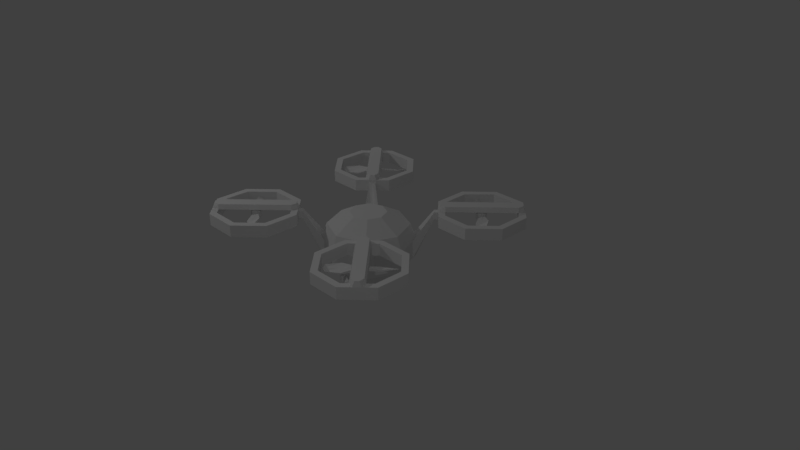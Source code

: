 # Source: drone03_SMG.blend  (saved by Blender 2.79.0; exported with 4.5.12 LTS)
import bpy
from mathutils import Matrix  # noqa: F401  (used for matrix-valued properties, if any)

bpy.ops.wm.read_factory_settings(use_empty=True)
scene = bpy.context.scene
scene.name = 'Scene'

# ---- collections
col_collection_1 = bpy.data.collections.new('Collection 1'); scene.collection.children.link(col_collection_1)

# ---- materials (node trees are filled in below, after node groups)
mat_dronetextures = bpy.data.materials.new('droneTextures')
mat_dronetextures.alpha_threshold = 0.0
mat_dronetextures.use_transparent_shadow = False
mat_dronetextures.roughness = 0.5
mat_dronetextures.line_color = (0.0, 0.0, 0.0, 1.0)

# ---- material node trees

# ---- world
world_world = bpy.data.worlds.new('World'); scene.world = world_world
world_world.color = (0.05088, 0.05088, 0.05088)
world_world.use_sun_shadow = False
world_world.sun_shadow_jitter_overblur = 0.0
world_world.cycles.sampling_method = 'MANUAL'

# ---- cameras
cam_camera = bpy.data.cameras.new('Camera')
cam_camera.clip_end = 100.0
cam_camera.lens = 35.0
cam_camera.sensor_width = 32.0
cam_camera.sensor_height = 18.0
cam_camera.ortho_scale = 7.314
cam_camera.dof.focus_distance = 0.0
cam_camera.dof.aperture_fstop = 128.0

# ---- lights
light_spot_002 = bpy.data.lights.new('Spot.002', 'SPOT')
light_spot_002.transmission_factor = 0.0
light_spot_002.energy = 50.0
light_spot_002.shadow_buffer_clip_start = 0.5
light_spot_002.shadow_soft_size = 0.1
light_spot_002.shadow_maximum_resolution = 0.006
light_spot_002.use_absolute_resolution = True
light_spot_001 = bpy.data.lights.new('Spot.001', 'SPOT')
light_spot_001.transmission_factor = 0.0
light_spot_001.energy = 100.0
light_spot_001.shadow_buffer_clip_start = 0.5
light_spot_001.shadow_soft_size = 0.1
light_spot_001.shadow_maximum_resolution = 0.006
light_spot_001.use_absolute_resolution = True
light_spot = bpy.data.lights.new('Spot', 'SPOT')
light_spot.transmission_factor = 0.0
light_spot.energy = 50.0
light_spot.shadow_buffer_clip_start = 0.5
light_spot.shadow_soft_size = 0.1
light_spot.shadow_maximum_resolution = 0.006
light_spot.use_absolute_resolution = True

# ---- meshes
me_cube_005 = bpy.data.meshes.new('Cube.005')
me_cube_005.from_pydata([(-0.952, 0.952, 0.5437), (-1.0, 0.9322, 0.5437), (-1.0, 0.9492, 0.4959), (-1.0, 0.9492, 0.6502), (-0.9641, 0.9641, 0.4959), (-0.9641, 0.9641, 0.6502), (-0.9492, 1.0, 0.4959), (-0.9492, 1.0, 0.6502), (-0.9641, 1.036, 0.4959), (-0.9641, 1.036, 0.6502), (-1.0, 1.051, 0.4959), (-1.0, 1.051, 0.6502), (-1.036, 1.036, 0.4959), (-1.036, 1.036, 0.6502), (-1.051, 1.0, 0.4959), (-1.051, 1.0, 0.6502), (-1.036, 0.9641, 0.4959), (-1.036, 0.9641, 0.6502), (-0.952, 0.952, 0.6025), (-1.0, 0.9322, 0.6025), (-0.9322, 1.0, 0.5437), (-0.9322, 1.0, 0.6025), (-0.952, 1.048, 0.5437), (-0.952, 1.048, 0.6025), (-1.0, 1.068, 0.5437), (-1.0, 1.068, 0.6025), (-1.048, 1.048, 0.5437), (-1.048, 1.048, 0.6025), (-1.068, 1.0, 0.5437), (-1.068, 1.0, 0.6025), (-1.048, 0.952, 0.5437), (-1.048, 0.952, 0.6025), (-0.6855, 1.252, 0.5933), (-0.7, 1.295, 0.5675), (-0.6906, 1.257, 0.6046), (-0.7478, 1.314, 0.5529), (-0.7427, 1.309, 0.5416), (-0.7051, 1.3, 0.5787), (-1.257, 0.6906, 0.5416), (-1.252, 0.6855, 0.5529), (-1.309, 0.7427, 0.6046), (-1.314, 0.7478, 0.5933), (-1.3, 0.7051, 0.5675), (-1.295, 0.7, 0.5787), (-1.211, 0.9009, 0.5871), (-1.21, 0.8996, 0.6048), (-1.1, 0.7903, 0.5414), (-1.099, 0.789, 0.5591), (-1.182, 0.8224, 0.568), (-1.178, 0.8179, 0.5782), (-0.8224, 1.182, 0.5782), (-0.7903, 1.1, 0.6048), (-0.8179, 1.178, 0.568), (-0.8996, 1.21, 0.5414), (-0.9009, 1.211, 0.5591), (-0.789, 1.099, 0.5871), (-1.078, 0.9728, 0.5626), (-1.027, 0.9218, 0.5836), (-1.063, 0.9358, 0.5899), (-1.077, 0.9716, 0.5963), (-1.028, 0.9231, 0.5499), (-1.064, 0.9371, 0.5562), (-0.9231, 1.028, 0.5963), (-0.9716, 1.077, 0.5499), (-0.9728, 1.078, 0.5836), (-0.9371, 1.064, 0.5899), (-0.9358, 1.063, 0.5562), (-0.9218, 1.027, 0.5626)], [], [(12, 26, 24, 10), (48, 42, 41, 44), (8, 22, 20, 6), (17, 31, 19, 3), (26, 28, 29, 27), (15, 29, 31, 17), (13, 27, 29, 15), (24, 26, 27, 25), (9, 23, 25, 11), (7, 21, 23, 9), (46, 38, 42, 48), (3, 19, 18, 5), (2, 1, 30, 16), (47, 39, 38, 46), (16, 30, 28, 14), (14, 28, 26, 12), (0, 20, 21, 18), (10, 24, 22, 8), (5, 7, 9, 11, 13, 15, 17, 3), (1, 0, 18, 19), (11, 25, 27, 13), (6, 20, 0, 4), (44, 41, 40, 45), (5, 18, 21, 7), (2, 16, 14, 12, 10, 8, 6, 4), (4, 0, 1, 2), (41, 42, 43, 40), (33, 36, 35, 37), (32, 33, 37, 34), (42, 38, 39, 43), (51, 34, 37, 50), (53, 36, 33, 52), (49, 43, 39, 47), (54, 35, 36, 53), (52, 33, 32, 55), (45, 40, 43, 49), (55, 32, 34, 51), (50, 37, 35, 54), (59, 45, 49, 58), (58, 49, 47, 57), (56, 44, 45, 59), (57, 47, 46, 60), (60, 46, 48, 61), (61, 48, 44, 56), (65, 50, 54, 64), (67, 55, 51, 62), (66, 52, 55, 67), (64, 54, 53, 63), (63, 53, 52, 66), (62, 51, 50, 65), (30, 61, 56, 28), (1, 60, 61, 30), (19, 57, 60, 1), (28, 56, 59, 29), (31, 58, 57, 19), (29, 59, 58, 31), (21, 62, 65, 23), (24, 63, 66, 22), (25, 64, 63, 24), (22, 66, 67, 20), (20, 67, 62, 21), (23, 65, 64, 25)])
_uv = me_cube_005.uv_layers.new(name='UVMap')
_uv.uv.foreach_set('vector', [0.6677, 0.6677, 0.6677, 0.999, 0.999, 0.999, 0.999, 0.6677, 0.8333, 0.6677, 0.6677, 0.999, 0.6677, 0.999, 0.999, 0.6677, 0.6677, 0.999, 0.7917, 0.999, 0.999, 0.6677, 0.8333, 0.6677, 0.999, 0.999, 0.999, 0.6677, 0.6677, 0.6677, 0.6677, 0.999, 0.999, 0.999, 0.6677, 0.6677, 0.6677, 0.6677, 0.999, 0.999, 0.999, 0.999, 0.999, 0.6677, 0.6677, 0.6677, 0.6677, 0.999, 0.999, 0.999, 0.999, 0.6677, 0.6677, 0.6677, 0.6677, 0.999, 0.999, 0.6677, 0.6677, 0.6677, 0.6677, 0.999, 0.999, 0.999, 0.999, 0.6677, 0.999, 0.7917, 0.6677, 0.999, 0.6677, 0.8333, 0.8333, 0.999, 0.999, 0.999, 0.7917, 0.6677, 0.6677, 0.6677, 0.999, 0.6677, 0.6677, 0.6677, 0.6677, 0.999, 0.999, 0.999, 0.8333, 0.999, 0.999, 0.6677, 0.7917, 0.6677, 0.6677, 0.999, 0.999, 0.6677, 0.999, 0.999, 0.6677, 0.999, 0.6677, 0.6677, 0.6677, 0.999, 0.999, 0.6677, 0.999, 0.6677, 0.6677, 0.875, 0.6677, 0.6677, 0.6677, 0.999, 0.999, 0.999, 0.999, 0.6677, 0.8333, 0.6677, 0.6677, 0.6677, 0.875, 0.999, 0.999, 0.999, 0.999, 0.6677, 0.6677, 0.6677, 0.6677, 0.999, 0.999, 0.999, 0.6677, 0.8333, 0.6677, 0.999, 0.999, 0.7917, 0.999, 0.6677, 0.999, 0.999, 0.999, 0.999, 0.999, 0.6677, 0.999, 0.6677, 0.6677, 0.6677, 0.6677, 0.6677, 0.6677, 0.999, 0.6677, 0.999, 0.999, 0.6677, 0.6677, 0.6677, 0.6677, 0.999, 0.999, 0.999, 0.999, 0.999, 0.999, 0.6677, 0.6677, 0.6677, 0.6677, 0.999, 0.999, 0.6677, 0.999, 0.999, 0.6677, 0.999, 0.6677, 0.6677, 0.999, 0.6677, 0.6677, 0.6677, 0.6677, 0.999, 0.999, 0.999, 0.999, 0.999, 0.999, 0.6677, 0.6677, 0.6677, 0.6677, 0.999, 0.999, 0.999, 0.999, 0.6677, 0.999, 0.6677, 0.6677, 0.6677, 0.6677, 0.6677, 0.6677, 0.999, 0.6677, 0.999, 0.999, 0.999, 0.6677, 0.6677, 0.7917, 0.999, 0.999, 0.999, 0.8333, 0.6677, 0.999, 0.999, 0.6677, 0.6677, 0.6677, 0.6677, 0.999, 0.999, 0.999, 0.6677, 0.6677, 0.999, 0.6677, 0.999, 0.999, 0.6677, 0.999, 0.999, 0.6677, 0.6677, 0.6677, 0.6677, 0.999, 0.999, 0.999, 0.999, 0.6677, 0.6677, 0.6677, 0.6677, 0.999, 0.999, 0.6677, 0.999, 0.999, 0.7917, 0.999, 0.6677, 0.6677, 0.7917, 0.6677, 0.999, 0.999, 0.999, 0.999, 0.6677, 0.6677, 0.6677, 0.999, 0.6677, 0.6677, 0.6677, 0.6677, 0.999, 0.999, 0.999, 0.6677, 0.999, 0.999, 0.999, 0.999, 0.6677, 0.6677, 0.6677, 0.999, 0.6677, 0.6677, 0.6677, 0.6677, 0.999, 0.999, 0.999, 0.999, 0.999, 0.6677, 0.6677, 0.6677, 0.6677, 0.7917, 0.999, 0.999, 0.6677, 0.6677, 0.6677, 0.6677, 0.999, 0.999, 0.999, 0.6677, 0.999, 0.999, 0.999, 0.999, 0.6677, 0.6677, 0.6677, 0.999, 0.6677, 0.6677, 0.6677, 0.6677, 0.999, 0.999, 0.8333, 0.999, 0.6677, 0.6677, 0.999, 0.8333, 0.999, 0.999, 0.6677, 0.999, 0.6677, 0.6677, 0.875, 0.6677, 0.999, 0.999, 0.999, 0.6677, 0.999, 0.999, 0.8333, 0.999, 0.6677, 0.6677, 0.6677, 0.999, 0.999, 0.8333, 0.6677, 0.6677, 0.6677, 0.999, 0.999, 0.999, 0.6677, 0.6677, 0.6677, 0.6677, 0.999, 0.999, 0.875, 0.6677, 0.999, 0.999, 0.6677, 0.8333, 0.6677, 0.6677, 0.999, 0.999, 0.6677, 0.6677, 0.875, 0.6677, 0.999, 0.999, 0.999, 0.6677, 0.8333, 0.999, 0.999, 0.999, 0.6677, 0.6677, 0.6677, 0.6677, 0.6677, 0.999, 0.999, 0.999, 0.999, 0.6677, 0.6677, 0.6677, 0.6677, 0.8333, 0.999, 0.999, 0.999, 0.6677, 0.6677, 0.999, 0.999, 0.6677, 0.999, 0.6677, 0.6677, 0.999, 0.875, 0.6677, 0.6677, 0.6677, 0.999, 0.875, 0.999, 0.999, 0.6677, 0.999, 0.6677, 0.8333, 0.6677, 0.6677, 0.999, 0.6677, 0.999, 0.6677, 0.999, 0.999, 0.999, 0.999, 0.6677, 0.6677, 0.6677, 0.999, 0.999, 0.6677, 0.6677, 0.6677, 0.6677, 0.999, 0.999, 0.999, 0.999, 0.999, 0.6677, 0.6677, 0.6677, 0.6677, 0.999, 0.6677, 0.6677, 0.6677, 0.8333, 0.8333, 0.999, 0.999, 0.999, 0.999, 0.999, 0.999, 0.875, 0.8333, 0.6677, 0.6677, 0.6677, 0.6677, 0.999, 0.8333, 0.999, 0.999, 0.6677, 0.999, 0.6677, 0.6677, 0.999, 0.999, 0.875, 0.999, 0.6677, 0.6677, 0.6677, 0.6677, 0.8333, 0.8333, 0.999, 0.999, 0.875, 0.999, 0.6677, 0.999, 0.6677, 0.6677, 0.7917, 0.6677, 0.999, 0.999, 0.999, 0.999, 0.999, 0.999, 0.8333, 0.7917, 0.6677, 0.6677, 0.6677])
me_cube_005.materials.append(mat_dronetextures)
me_cube_005.use_remesh_preserve_volume = False
me_cube_005.use_remesh_preserve_attributes = False
me_cube_005.use_mirror_vertex_groups = False
me_cube_005.update()
me_cube_004 = bpy.data.meshes.new('Cube.004')
me_cube_004.from_pydata([(0.952, -0.952, 0.5437), (1.0, -0.9322, 0.5437), (1.0, -0.9492, 0.4959), (1.0, -0.9492, 0.6502), (0.9641, -0.9641, 0.4959), (0.9641, -0.9641, 0.6502), (0.9492, -1.0, 0.4959), (0.9492, -1.0, 0.6502), (0.9641, -1.036, 0.4959), (0.9641, -1.036, 0.6502), (1.0, -1.051, 0.4959), (1.0, -1.051, 0.6502), (1.036, -1.036, 0.4959), (1.036, -1.036, 0.6502), (1.051, -1.0, 0.4959), (1.051, -1.0, 0.6502), (1.036, -0.9641, 0.4959), (1.036, -0.9641, 0.6502), (0.952, -0.952, 0.6025), (1.0, -0.9322, 0.6025), (0.9322, -1.0, 0.5437), (0.9322, -1.0, 0.6025), (0.952, -1.048, 0.5437), (0.952, -1.048, 0.6025), (1.0, -1.068, 0.5437), (1.0, -1.068, 0.6025), (1.048, -1.048, 0.5437), (1.048, -1.048, 0.6025), (1.068, -1.0, 0.5437), (1.068, -1.0, 0.6025), (1.048, -0.952, 0.5437), (1.048, -0.952, 0.6025), (0.6855, -1.252, 0.5933), (0.7, -1.295, 0.5675), (0.6906, -1.257, 0.6046), (0.7478, -1.314, 0.5529), (0.7427, -1.309, 0.5416), (0.7051, -1.3, 0.5787), (1.257, -0.6906, 0.5416), (1.252, -0.6855, 0.5529), (1.309, -0.7427, 0.6046), (1.314, -0.7478, 0.5933), (1.3, -0.7051, 0.5675), (1.295, -0.7, 0.5787), (1.211, -0.9009, 0.5871), (1.21, -0.8996, 0.6048), (1.1, -0.7903, 0.5414), (1.099, -0.789, 0.5591), (1.182, -0.8224, 0.568), (1.178, -0.8179, 0.5782), (0.8224, -1.182, 0.5782), (0.7903, -1.1, 0.6048), (0.8179, -1.178, 0.568), (0.8996, -1.21, 0.5414), (0.9009, -1.211, 0.5591), (0.789, -1.099, 0.5871), (1.078, -0.9728, 0.5626), (1.027, -0.9218, 0.5836), (1.063, -0.9358, 0.5899), (1.077, -0.9716, 0.5963), (1.028, -0.9231, 0.5499), (1.064, -0.9371, 0.5562), (0.9231, -1.028, 0.5963), (0.9716, -1.077, 0.5499), (0.9728, -1.078, 0.5836), (0.9371, -1.064, 0.5899), (0.9358, -1.063, 0.5562), (0.9218, -1.027, 0.5626)], [], [(12, 26, 24, 10), (48, 42, 41, 44), (8, 22, 20, 6), (17, 31, 19, 3), (26, 28, 29, 27), (15, 29, 31, 17), (13, 27, 29, 15), (24, 26, 27, 25), (9, 23, 25, 11), (7, 21, 23, 9), (46, 38, 42, 48), (3, 19, 18, 5), (2, 1, 30, 16), (47, 39, 38, 46), (16, 30, 28, 14), (14, 28, 26, 12), (0, 20, 21, 18), (10, 24, 22, 8), (5, 7, 9, 11, 13, 15, 17, 3), (1, 0, 18, 19), (11, 25, 27, 13), (6, 20, 0, 4), (44, 41, 40, 45), (5, 18, 21, 7), (2, 16, 14, 12, 10, 8, 6, 4), (4, 0, 1, 2), (41, 42, 43, 40), (33, 36, 35, 37), (32, 33, 37, 34), (42, 38, 39, 43), (51, 34, 37, 50), (53, 36, 33, 52), (49, 43, 39, 47), (54, 35, 36, 53), (52, 33, 32, 55), (45, 40, 43, 49), (55, 32, 34, 51), (50, 37, 35, 54), (59, 45, 49, 58), (58, 49, 47, 57), (56, 44, 45, 59), (57, 47, 46, 60), (60, 46, 48, 61), (61, 48, 44, 56), (65, 50, 54, 64), (67, 55, 51, 62), (66, 52, 55, 67), (64, 54, 53, 63), (63, 53, 52, 66), (62, 51, 50, 65), (30, 61, 56, 28), (1, 60, 61, 30), (19, 57, 60, 1), (28, 56, 59, 29), (31, 58, 57, 19), (29, 59, 58, 31), (21, 62, 65, 23), (24, 63, 66, 22), (25, 64, 63, 24), (22, 66, 67, 20), (20, 67, 62, 21), (23, 65, 64, 25)])
_uv = me_cube_004.uv_layers.new(name='UVMap')
_uv.uv.foreach_set('vector', [0.6677, 0.6677, 0.6677, 0.999, 0.999, 0.999, 0.999, 0.6677, 0.8333, 0.6677, 0.6677, 0.999, 0.6677, 0.999, 0.999, 0.6677, 0.6677, 0.999, 0.7917, 0.999, 0.999, 0.6677, 0.8333, 0.6677, 0.999, 0.999, 0.999, 0.6677, 0.6677, 0.6677, 0.6677, 0.999, 0.999, 0.999, 0.6677, 0.6677, 0.6677, 0.6677, 0.999, 0.999, 0.999, 0.999, 0.999, 0.6677, 0.6677, 0.6677, 0.6677, 0.999, 0.999, 0.999, 0.999, 0.6677, 0.6677, 0.6677, 0.6677, 0.999, 0.999, 0.6677, 0.6677, 0.6677, 0.6677, 0.999, 0.999, 0.999, 0.999, 0.6677, 0.999, 0.7917, 0.6677, 0.999, 0.6677, 0.8333, 0.8333, 0.999, 0.999, 0.999, 0.7917, 0.6677, 0.6677, 0.6677, 0.999, 0.6677, 0.6677, 0.6677, 0.6677, 0.999, 0.999, 0.999, 0.8333, 0.999, 0.999, 0.6677, 0.7917, 0.6677, 0.6677, 0.999, 0.999, 0.6677, 0.999, 0.999, 0.6677, 0.999, 0.6677, 0.6677, 0.6677, 0.999, 0.999, 0.6677, 0.999, 0.6677, 0.6677, 0.875, 0.6677, 0.6677, 0.6677, 0.999, 0.999, 0.999, 0.999, 0.6677, 0.8333, 0.6677, 0.6677, 0.6677, 0.875, 0.999, 0.999, 0.999, 0.999, 0.6677, 0.6677, 0.6677, 0.6677, 0.999, 0.999, 0.999, 0.6677, 0.8333, 0.6677, 0.999, 0.999, 0.7917, 0.999, 0.6677, 0.999, 0.999, 0.999, 0.999, 0.999, 0.6677, 0.999, 0.6677, 0.6677, 0.6677, 0.6677, 0.6677, 0.6677, 0.999, 0.6677, 0.999, 0.999, 0.6677, 0.6677, 0.6677, 0.6677, 0.999, 0.999, 0.999, 0.999, 0.999, 0.999, 0.6677, 0.6677, 0.6677, 0.6677, 0.999, 0.999, 0.6677, 0.999, 0.999, 0.6677, 0.999, 0.6677, 0.6677, 0.999, 0.6677, 0.6677, 0.6677, 0.6677, 0.999, 0.999, 0.999, 0.999, 0.999, 0.999, 0.6677, 0.6677, 0.6677, 0.6677, 0.999, 0.999, 0.999, 0.999, 0.6677, 0.999, 0.6677, 0.6677, 0.6677, 0.6677, 0.6677, 0.6677, 0.999, 0.6677, 0.999, 0.999, 0.999, 0.6677, 0.6677, 0.7917, 0.999, 0.999, 0.999, 0.8333, 0.6677, 0.999, 0.999, 0.6677, 0.6677, 0.6677, 0.6677, 0.999, 0.999, 0.999, 0.6677, 0.6677, 0.999, 0.6677, 0.999, 0.999, 0.6677, 0.999, 0.999, 0.6677, 0.6677, 0.6677, 0.6677, 0.999, 0.999, 0.999, 0.999, 0.6677, 0.6677, 0.6677, 0.6677, 0.999, 0.999, 0.6677, 0.999, 0.999, 0.7917, 0.999, 0.6677, 0.6677, 0.7917, 0.6677, 0.999, 0.999, 0.999, 0.999, 0.6677, 0.6677, 0.6677, 0.999, 0.6677, 0.6677, 0.6677, 0.6677, 0.999, 0.999, 0.999, 0.6677, 0.999, 0.999, 0.999, 0.999, 0.6677, 0.6677, 0.6677, 0.999, 0.6677, 0.6677, 0.6677, 0.6677, 0.999, 0.999, 0.999, 0.999, 0.999, 0.6677, 0.6677, 0.6677, 0.6677, 0.7917, 0.999, 0.999, 0.6677, 0.6677, 0.6677, 0.6677, 0.999, 0.999, 0.999, 0.6677, 0.999, 0.999, 0.999, 0.999, 0.6677, 0.6677, 0.6677, 0.999, 0.6677, 0.6677, 0.6677, 0.6677, 0.999, 0.999, 0.8333, 0.999, 0.6677, 0.6677, 0.999, 0.8333, 0.999, 0.999, 0.6677, 0.999, 0.6677, 0.6677, 0.875, 0.6677, 0.999, 0.999, 0.999, 0.6677, 0.999, 0.999, 0.8333, 0.999, 0.6677, 0.6677, 0.6677, 0.999, 0.999, 0.8333, 0.6677, 0.6677, 0.6677, 0.999, 0.999, 0.999, 0.6677, 0.6677, 0.6677, 0.6677, 0.999, 0.999, 0.875, 0.6677, 0.999, 0.999, 0.6677, 0.8333, 0.6677, 0.6677, 0.999, 0.999, 0.6677, 0.6677, 0.875, 0.6677, 0.999, 0.999, 0.999, 0.6677, 0.8333, 0.999, 0.999, 0.999, 0.6677, 0.6677, 0.6677, 0.6677, 0.6677, 0.999, 0.999, 0.999, 0.999, 0.6677, 0.6677, 0.6677, 0.6677, 0.8333, 0.999, 0.999, 0.999, 0.6677, 0.6677, 0.999, 0.999, 0.6677, 0.999, 0.6677, 0.6677, 0.999, 0.875, 0.6677, 0.6677, 0.6677, 0.999, 0.875, 0.999, 0.999, 0.6677, 0.999, 0.6677, 0.8333, 0.6677, 0.6677, 0.999, 0.6677, 0.999, 0.6677, 0.999, 0.999, 0.999, 0.999, 0.6677, 0.6677, 0.6677, 0.999, 0.999, 0.6677, 0.6677, 0.6677, 0.6677, 0.999, 0.999, 0.999, 0.999, 0.999, 0.6677, 0.6677, 0.6677, 0.6677, 0.999, 0.6677, 0.6677, 0.6677, 0.8333, 0.8333, 0.999, 0.999, 0.999, 0.999, 0.999, 0.999, 0.875, 0.8333, 0.6677, 0.6677, 0.6677, 0.6677, 0.999, 0.8333, 0.999, 0.999, 0.6677, 0.999, 0.6677, 0.6677, 0.999, 0.999, 0.875, 0.999, 0.6677, 0.6677, 0.6677, 0.6677, 0.8333, 0.8333, 0.999, 0.999, 0.875, 0.999, 0.6677, 0.999, 0.6677, 0.6677, 0.7917, 0.6677, 0.999, 0.999, 0.999, 0.999, 0.999, 0.999, 0.8333, 0.7917, 0.6677, 0.6677, 0.6677])
me_cube_004.materials.append(mat_dronetextures)
me_cube_004.use_remesh_preserve_volume = False
me_cube_004.use_remesh_preserve_attributes = False
me_cube_004.use_mirror_vertex_groups = False
me_cube_004.update()
me_cube_003 = bpy.data.meshes.new('Cube.003')
me_cube_003.from_pydata([(-0.952, -0.952, 0.5437), (-1.0, -0.9322, 0.5437), (-1.0, -0.9492, 0.4959), (-1.0, -0.9492, 0.6502), (-0.9641, -0.9641, 0.4959), (-0.9641, -0.9641, 0.6502), (-0.9492, -1.0, 0.4959), (-0.9492, -1.0, 0.6502), (-0.9641, -1.036, 0.4959), (-0.9641, -1.036, 0.6502), (-1.0, -1.051, 0.4959), (-1.0, -1.051, 0.6502), (-1.036, -1.036, 0.4959), (-1.036, -1.036, 0.6502), (-1.051, -1.0, 0.4959), (-1.051, -1.0, 0.6502), (-1.036, -0.9641, 0.4959), (-1.036, -0.9641, 0.6502), (-0.952, -0.952, 0.6025), (-1.0, -0.9322, 0.6025), (-0.9322, -1.0, 0.5437), (-0.9322, -1.0, 0.6025), (-0.952, -1.048, 0.5437), (-0.952, -1.048, 0.6025), (-1.0, -1.068, 0.5437), (-1.0, -1.068, 0.6025), (-1.048, -1.048, 0.5437), (-1.048, -1.048, 0.6025), (-1.068, -1.0, 0.5437), (-1.068, -1.0, 0.6025), (-1.048, -0.952, 0.5437), (-1.048, -0.952, 0.6025), (-0.6855, -1.252, 0.5933), (-0.7, -1.295, 0.5675), (-0.6906, -1.257, 0.6046), (-0.7478, -1.314, 0.5529), (-0.7427, -1.309, 0.5416), (-0.7051, -1.3, 0.5787), (-1.257, -0.6906, 0.5416), (-1.252, -0.6855, 0.5529), (-1.309, -0.7427, 0.6046), (-1.314, -0.7478, 0.5933), (-1.3, -0.7051, 0.5675), (-1.295, -0.7, 0.5787), (-1.211, -0.9009, 0.5871), (-1.21, -0.8996, 0.6048), (-1.1, -0.7903, 0.5414), (-1.099, -0.789, 0.5591), (-1.182, -0.8224, 0.568), (-1.178, -0.8179, 0.5782), (-0.8224, -1.182, 0.5782), (-0.7903, -1.1, 0.6048), (-0.8179, -1.178, 0.568), (-0.8996, -1.21, 0.5414), (-0.9009, -1.211, 0.5591), (-0.789, -1.099, 0.5871), (-1.078, -0.9728, 0.5626), (-1.027, -0.9218, 0.5836), (-1.063, -0.9358, 0.5899), (-1.077, -0.9716, 0.5963), (-1.028, -0.9231, 0.5499), (-1.064, -0.9371, 0.5562), (-0.9231, -1.028, 0.5963), (-0.9716, -1.077, 0.5499), (-0.9728, -1.078, 0.5836), (-0.9371, -1.064, 0.5899), (-0.9358, -1.063, 0.5562), (-0.9218, -1.027, 0.5626)], [], [(12, 10, 24, 26), (48, 44, 41, 42), (8, 6, 20, 22), (17, 3, 19, 31), (26, 27, 29, 28), (15, 17, 31, 29), (13, 15, 29, 27), (24, 25, 27, 26), (9, 11, 25, 23), (7, 9, 23, 21), (46, 48, 42, 38), (3, 5, 18, 19), (2, 16, 30, 1), (47, 46, 38, 39), (16, 14, 28, 30), (14, 12, 26, 28), (0, 18, 21, 20), (10, 8, 22, 24), (5, 3, 17, 15, 13, 11, 9, 7), (1, 19, 18, 0), (11, 13, 27, 25), (6, 4, 0, 20), (44, 45, 40, 41), (5, 7, 21, 18), (2, 4, 6, 8, 10, 12, 14, 16), (4, 2, 1, 0), (41, 40, 43, 42), (33, 37, 35, 36), (32, 34, 37, 33), (42, 43, 39, 38), (51, 50, 37, 34), (53, 52, 33, 36), (49, 47, 39, 43), (54, 53, 36, 35), (52, 55, 32, 33), (45, 49, 43, 40), (55, 51, 34, 32), (50, 54, 35, 37), (59, 58, 49, 45), (58, 57, 47, 49), (56, 59, 45, 44), (57, 60, 46, 47), (60, 61, 48, 46), (61, 56, 44, 48), (65, 64, 54, 50), (67, 62, 51, 55), (66, 67, 55, 52), (64, 63, 53, 54), (63, 66, 52, 53), (62, 65, 50, 51), (30, 28, 56, 61), (1, 30, 61, 60), (19, 1, 60, 57), (28, 29, 59, 56), (31, 19, 57, 58), (29, 31, 58, 59), (21, 23, 65, 62), (24, 22, 66, 63), (25, 24, 63, 64), (22, 20, 67, 66), (20, 21, 62, 67), (23, 25, 64, 65)])
_uv = me_cube_003.uv_layers.new(name='UVMap')
_uv.uv.foreach_set('vector', [0.6677, 0.6677, 0.999, 0.6677, 0.999, 0.999, 0.6677, 0.999, 0.8333, 0.6677, 0.999, 0.6677, 0.6677, 0.999, 0.6677, 0.999, 0.6677, 0.999, 0.8333, 0.6677, 0.999, 0.6677, 0.7917, 0.999, 0.999, 0.999, 0.6677, 0.999, 0.6677, 0.6677, 0.999, 0.6677, 0.999, 0.999, 0.999, 0.999, 0.6677, 0.6677, 0.6677, 0.6677, 0.999, 0.999, 0.6677, 0.999, 0.6677, 0.6677, 0.999, 0.6677, 0.999, 0.999, 0.6677, 0.999, 0.6677, 0.6677, 0.999, 0.6677, 0.999, 0.6677, 0.999, 0.999, 0.6677, 0.999, 0.6677, 0.6677, 0.999, 0.6677, 0.6677, 0.8333, 0.6677, 0.999, 0.999, 0.7917, 0.8333, 0.999, 0.6677, 0.6677, 0.7917, 0.6677, 0.999, 0.999, 0.999, 0.6677, 0.999, 0.999, 0.6677, 0.999, 0.6677, 0.6677, 0.8333, 0.999, 0.6677, 0.999, 0.7917, 0.6677, 0.999, 0.6677, 0.999, 0.6677, 0.6677, 0.6677, 0.6677, 0.999, 0.999, 0.999, 0.6677, 0.999, 0.6677, 0.875, 0.999, 0.6677, 0.999, 0.6677, 0.6677, 0.6677, 0.999, 0.6677, 0.999, 0.999, 0.6677, 0.999, 0.8333, 0.6677, 0.999, 0.999, 0.875, 0.999, 0.6677, 0.6677, 0.999, 0.6677, 0.999, 0.999, 0.6677, 0.999, 0.6677, 0.6677, 0.6677, 0.8333, 0.999, 0.6677, 0.999, 0.7917, 0.6677, 0.999, 0.999, 0.999, 0.6677, 0.999, 0.6677, 0.999, 0.6677, 0.6677, 0.6677, 0.6677, 0.999, 0.6677, 0.999, 0.6677, 0.999, 0.999, 0.999, 0.6677, 0.999, 0.999, 0.6677, 0.999, 0.6677, 0.6677, 0.999, 0.999, 0.6677, 0.999, 0.6677, 0.6677, 0.999, 0.6677, 0.999, 0.6677, 0.6677, 0.6677, 0.6677, 0.999, 0.999, 0.999, 0.999, 0.6677, 0.999, 0.999, 0.6677, 0.999, 0.6677, 0.6677, 0.999, 0.999, 0.6677, 0.999, 0.6677, 0.6677, 0.999, 0.6677, 0.999, 0.999, 0.999, 0.999, 0.6677, 0.999, 0.6677, 0.999, 0.6677, 0.6677, 0.6677, 0.6677, 0.999, 0.6677, 0.999, 0.6677, 0.6677, 0.6677, 0.8333, 0.6677, 0.999, 0.999, 0.7917, 0.999, 0.999, 0.999, 0.999, 0.999, 0.6677, 0.6677, 0.6677, 0.6677, 0.999, 0.6677, 0.999, 0.6677, 0.6677, 0.999, 0.6677, 0.999, 0.999, 0.999, 0.999, 0.999, 0.6677, 0.6677, 0.6677, 0.6677, 0.999, 0.999, 0.999, 0.999, 0.6677, 0.6677, 0.6677, 0.6677, 0.6677, 0.999, 0.6677, 0.7917, 0.999, 0.6677, 0.999, 0.7917, 0.6677, 0.999, 0.6677, 0.6677, 0.999, 0.6677, 0.999, 0.999, 0.999, 0.6677, 0.999, 0.999, 0.6677, 0.999, 0.6677, 0.6677, 0.6677, 0.999, 0.6677, 0.6677, 0.999, 0.6677, 0.999, 0.999, 0.999, 0.6677, 0.999, 0.999, 0.6677, 0.999, 0.6677, 0.6677, 0.999, 0.999, 0.7917, 0.999, 0.6677, 0.6677, 0.6677, 0.6677, 0.999, 0.6677, 0.999, 0.999, 0.6677, 0.999, 0.6677, 0.6677, 0.6677, 0.999, 0.6677, 0.6677, 0.999, 0.6677, 0.999, 0.999, 0.999, 0.6677, 0.999, 0.8333, 0.6677, 0.999, 0.6677, 0.6677, 0.999, 0.6677, 0.999, 0.6677, 0.8333, 0.999, 0.6677, 0.999, 0.999, 0.6677, 0.999, 0.999, 0.6677, 0.999, 0.6677, 0.875, 0.6677, 0.999, 0.6677, 0.6677, 0.999, 0.6677, 0.999, 0.8333, 0.999, 0.999, 0.999, 0.999, 0.6677, 0.6677, 0.8333, 0.6677, 0.999, 0.6677, 0.999, 0.875, 0.6677, 0.999, 0.6677, 0.6677, 0.6677, 0.999, 0.6677, 0.999, 0.8333, 0.6677, 0.999, 0.6677, 0.999, 0.6677, 0.999, 0.999, 0.6677, 0.999, 0.6677, 0.875, 0.6677, 0.8333, 0.6677, 0.6677, 0.999, 0.6677, 0.999, 0.999, 0.6677, 0.6677, 0.6677, 0.6677, 0.999, 0.999, 0.999, 0.999, 0.6677, 0.6677, 0.6677, 0.6677, 0.999, 0.999, 0.8333, 0.999, 0.999, 0.999, 0.999, 0.875, 0.6677, 0.6677, 0.6677, 0.999, 0.6677, 0.6677, 0.999, 0.6677, 0.875, 0.999, 0.6677, 0.999, 0.999, 0.6677, 0.6677, 0.999, 0.6677, 0.999, 0.8333, 0.6677, 0.6677, 0.999, 0.6677, 0.6677, 0.999, 0.6677, 0.999, 0.999, 0.999, 0.999, 0.999, 0.999, 0.6677, 0.6677, 0.6677, 0.6677, 0.999, 0.999, 0.6677, 0.999, 0.6677, 0.6677, 0.999, 0.6677, 0.6677, 0.6677, 0.999, 0.999, 0.8333, 0.999, 0.6677, 0.8333, 0.999, 0.999, 0.6677, 0.6677, 0.8333, 0.6677, 0.999, 0.875, 0.6677, 0.999, 0.999, 0.6677, 0.999, 0.6677, 0.8333, 0.999, 0.6677, 0.999, 0.6677, 0.6677, 0.999, 0.6677, 0.999, 0.875, 0.6677, 0.8333, 0.999, 0.6677, 0.999, 0.875, 0.8333, 0.999, 0.999, 0.6677, 0.999, 0.999, 0.6677, 0.999, 0.6677, 0.7917, 0.999, 0.999, 0.6677, 0.6677, 0.7917, 0.6677, 0.999, 0.8333])
me_cube_003.materials.append(mat_dronetextures)
me_cube_003.use_remesh_preserve_volume = False
me_cube_003.use_remesh_preserve_attributes = False
me_cube_003.use_mirror_vertex_groups = False
me_cube_003.update()
me_cube_002 = bpy.data.meshes.new('Cube.002')
me_cube_002.from_pydata([(0.8474, -3.646e-08, -0.8437), (0.8474, -3.548e-08, -1.346), (0.5992, 0.5992, -0.8437), (0.5992, 0.5992, -1.346), (-9.08e-09, 0.8474, -0.8437), (1.937e-07, 0.8474, -1.346), (0.4911, -2.016e-08, -1.528), (0.3473, 0.3473, -1.528), (0.5992, -0.5992, -1.346), (0.5992, -0.5992, -0.8437), (1.196e-07, -0.8474, -1.346), (-8.316e-08, -0.8474, -0.8437), (1.822e-07, 0.4911, -1.528), (0.3473, -0.3473, -1.528), (1.392e-07, -0.4911, -1.528), (0.7305, -3.057e-08, -0.6085), (0.5165, 0.5165, -0.6085), (-1.234e-09, 0.7305, -0.6085), (0.5165, -0.5165, -0.6085), (-6.51e-08, -0.7305, -0.6085), (0.2996, -0.7233, -0.8437), (0.2996, -0.7233, -1.346), (0.1959, -0.9105, -1.208), (6.818e-08, -0.9105, -1.321), (-1.278e-07, -0.9105, -0.8685), (0.1959, -0.9105, -0.9816), (0.1042, -1.068, -1.155), (3.28e-08, -1.068, -1.215), (-9.241e-08, -1.068, -0.9745), (0.1042, -1.068, -1.035), (0.03031, -1.068, -1.112), (-1.159e-08, -1.068, -1.13), (-4.802e-08, -1.068, -1.06), (0.03031, -1.068, -1.077), (0.03031, -1.226, -1.112), (-1.159e-08, -1.226, -1.13), (-4.802e-08, -1.226, -1.06), (0.03031, -1.226, -1.077), (0.08996, -1.277, -1.147), (2.427e-08, -1.277, -1.199), (-8.388e-08, -1.277, -0.9909), (0.08996, -1.277, -1.043), (-2.98e-08, -1.392, -1.095), (-2.98e-08, -1.392, -1.095), (-2.98e-08, -1.392, -1.095), (-2.98e-08, -1.392, -1.095), (-2.98e-08, -1.392, -1.095), (-2.98e-08, -1.392, -1.095), (0.5371, -0.6249, -0.9478), (0.5371, -0.6249, -1.242), (0.3617, -0.6976, -0.9478), (0.3617, -0.6976, -1.242), (0.5371, -0.9073, -1.002), (0.5371, -0.9073, -1.187), (0.3617, -0.9073, -1.002), (0.3617, -0.9073, -1.187), (0.317, -9.045e-09, -0.3772), (0.2241, 0.2241, -0.3772), (-2.451e-08, 0.317, -0.3772), (0.2241, -0.2241, -0.3772), (-5.222e-08, -0.317, -0.3772), (-1.287e-08, 0.5237, -0.4549), (0.3703, -0.3703, -0.4549), (-5.866e-08, -0.5237, -0.4549), (0.3703, 0.3703, -0.4549), (0.5237, -1.981e-08, -0.4549), (0.5371, -0.7661, -1.214), (0.3617, -0.8024, -1.214), (0.5371, -0.7661, -0.9751), (0.3617, -0.8024, -0.9751)], [], [(3, 2, 0, 1), (5, 4, 2, 3), (0, 2, 16, 15), (3, 1, 6, 7), (2, 4, 17, 16), (1, 0, 9, 8), (20, 21, 51, 50), (8, 21, 10, 14, 13), (11, 20, 9, 18, 19), (20, 11, 24, 25), (7, 6, 13, 14, 12), (1, 8, 13, 6), (5, 3, 7, 12), (9, 0, 15, 18), (25, 24, 28, 29), (21, 20, 25, 22), (10, 21, 22, 23), (26, 29, 33, 30), (22, 25, 29, 26), (23, 22, 26, 27), (27, 26, 30, 31), (29, 28, 32, 33), (33, 32, 36, 37), (30, 33, 37, 34), (31, 30, 34, 35), (34, 37, 41, 38), (37, 36, 40, 41), (35, 34, 38, 39), (42, 46, 45, 44, 47, 43), (41, 40, 45, 46), (39, 38, 42, 43), (38, 41, 46, 42), (67, 66, 53, 55), (9, 20, 50, 48), (8, 9, 48, 49), (21, 8, 49, 51), (53, 52, 54, 55), (66, 68, 52, 53), (69, 67, 55, 54), (68, 69, 54, 52), (56, 57, 58, 60, 59), (63, 62, 59, 60), (64, 61, 58, 57), (62, 65, 56, 59), (65, 64, 57, 56), (15, 16, 64, 65), (18, 15, 65, 62), (16, 17, 61, 64), (19, 18, 62, 63), (48, 50, 69, 68), (50, 51, 67, 69), (49, 48, 68, 66), (51, 49, 66, 67)])
_uv = me_cube_002.uv_layers.new(name='UVMap')
_uv.uv.foreach_set('vector', [0.999, 0.6677, 0.999, 0.999, 0.6677, 0.999, 0.6677, 0.6677, 0.999, 0.6677, 0.999, 0.999, 0.6677, 0.999, 0.6677, 0.6677, 0.6677, 0.6677, 0.999, 0.6677, 0.999, 0.999, 0.6677, 0.999, 0.999, 0.3323, 0.6677, 0.3323, 0.6677, 0.001042, 0.875, 0.001042, 0.6677, 0.6677, 0.999, 0.6677, 0.875, 0.999, 0.6677, 0.999, 0.999, 0.3344, 0.999, 0.6656, 0.6677, 0.6656, 0.6677, 0.3344, 0.6677, 0.999, 0.6677, 0.6677, 0.999, 0.6677, 0.999, 0.999, 0.8333, 0.3323, 0.6677, 0.3323, 0.6677, 0.3323, 0.999, 0.001042, 0.999, 0.001042, 0.6677, 0.6677, 0.7917, 0.6677, 0.999, 0.6677, 0.999, 0.999, 0.7917, 0.999, 0.999, 0.999, 0.6677, 0.999, 0.6677, 0.8333, 0.8333, 0.6677, 0.999, 0.1667, 0.875, 0.3323, 0.6677, 0.3323, 0.6677, 0.1667, 0.999, 0.001042, 0.999, 0.3323, 0.6677, 0.3323, 0.6677, 0.001042, 0.999, 0.001042, 0.999, 0.3323, 0.8333, 0.3323, 0.6677, 0.001042, 0.6677, 0.001042, 0.6677, 0.6677, 0.999, 0.6677, 0.999, 0.999, 0.6677, 0.999, 0.999, 0.001042, 0.6677, 0.3323, 0.6677, 0.125, 0.8333, 0.001042, 0.999, 0.6677, 0.999, 0.999, 0.6677, 0.999, 0.6677, 0.6677, 0.6677, 0.6677, 0.999, 0.6677, 0.8333, 0.999, 0.6677, 0.8333, 0.999, 0.001042, 0.999, 0.3323, 0.6677, 0.2083, 0.6677, 0.125, 0.999, 0.001042, 0.999, 0.3323, 0.6677, 0.3323, 0.6677, 0.001042, 0.6677, 0.001042, 0.999, 0.3323, 0.8333, 0.3323, 0.6677, 0.2083, 0.6677, 0.001042, 0.999, 0.2083, 0.6677, 0.3323, 0.6677, 0.3323, 0.999, 0.125, 0.6677, 0.3323, 0.6677, 0.001042, 0.6677, 0.001042, 0.999, 0.6677, 0.999, 0.999, 0.6677, 0.999, 0.6677, 0.6677, 0.999, 0.6677, 0.999, 0.999, 0.6677, 0.999, 0.6677, 0.6677, 0.999, 0.6677, 0.999, 0.999, 0.6677, 0.999, 0.6677, 0.6677, 0.999, 0.001042, 0.999, 0.3323, 0.6677, 0.3323, 0.6677, 0.001042, 0.999, 0.001042, 0.999, 0.001042, 0.6677, 0.3323, 0.6677, 0.125, 0.999, 0.3323, 0.999, 0.3323, 0.6677, 0.2083, 0.6677, 0.001042, 0.0, 0.0, 0.0, 0.0, 0.0, 0.0, 0.0, 0.0, 0.0, 0.0, 0.0, 0.0, 0.999, 0.001042, 0.999, 0.3323, 0.6677, 0.001042, 0.6677, 0.001042, 0.999, 0.001042, 0.999, 0.3323, 0.6677, 0.3323, 0.6677, 0.3323, 0.999, 0.001042, 0.999, 0.3323, 0.6677, 0.1667, 0.6677, 0.1667, 0.001042, 0.8333, 0.3323, 0.8333, 0.3323, 0.999, 0.001042, 0.999, 0.999, 0.999, 0.6677, 0.999, 0.6677, 0.6677, 0.999, 0.6677, 0.999, 0.6677, 0.999, 0.999, 0.6677, 0.999, 0.6677, 0.6677, 0.6677, 0.999, 0.999, 0.6677, 0.999, 0.8333, 0.6677, 0.999, 0.6656, 0.6677, 0.6656, 0.999, 0.3344, 0.999, 0.3344, 0.6677, 0.1667, 0.6677, 0.1667, 0.999, 0.1667, 0.999, 0.1667, 0.6677, 0.1667, 0.999, 0.1667, 0.6677, 0.3323, 0.6677, 0.3323, 0.999, 0.2703, 0.8333, 0.001042, 0.8333, 0.001042, 0.6677, 0.2083, 0.6677, 0.875, 0.6677, 0.999, 0.8333, 0.999, 0.999, 0.6677, 0.8333, 0.6677, 0.6677, 0.6677, 0.6677, 0.8333, 0.6677, 0.999, 0.999, 0.999, 0.999, 0.6677, 0.6677, 0.999, 0.6677, 0.999, 0.999, 0.6677, 0.999, 0.6677, 0.6677, 0.999, 0.6677, 0.999, 0.999, 0.6677, 0.999, 0.8333, 0.6677, 0.999, 0.999, 0.6677, 0.999, 0.6677, 0.6677, 0.6677, 0.001042, 0.999, 0.001042, 0.999, 0.3323, 0.6677, 0.3323, 0.6677, 0.001042, 0.999, 0.001042, 0.999, 0.3323, 0.6677, 0.3323, 0.7917, 0.001042, 0.999, 0.001042, 0.7917, 0.3323, 0.6677, 0.3323, 0.6677, 0.001042, 0.875, 0.001042, 0.999, 0.3323, 0.875, 0.3323, 0.999, 0.999, 0.875, 0.999, 0.6677, 0.6677, 0.6677, 0.6677, 0.8333, 0.999, 0.8333, 0.6677, 0.8333, 0.6677, 0.8333, 0.999, 0.999, 0.6677, 0.999, 0.999, 0.6677, 0.999, 0.6677, 0.6677, 0.6677, 0.6677, 0.999, 0.6677, 0.999, 0.999, 0.6677, 0.999])
me_cube_002.materials.append(mat_dronetextures)
me_cube_002.use_remesh_preserve_volume = False
me_cube_002.use_remesh_preserve_attributes = False
me_cube_002.use_mirror_vertex_groups = False
me_cube_002.update()
me_cube_001 = bpy.data.meshes.new('Cube.001')
me_cube_001.from_pydata([(0.952, 0.952, 0.5437), (1.0, 0.9322, 0.5437), (1.0, 0.9492, 0.4959), (1.0, 0.9492, 0.6502), (0.9641, 0.9641, 0.4959), (0.9641, 0.9641, 0.6502), (0.9492, 1.0, 0.4959), (0.9492, 1.0, 0.6502), (0.9641, 1.036, 0.4959), (0.9641, 1.036, 0.6502), (1.0, 1.051, 0.4959), (1.0, 1.051, 0.6502), (1.036, 1.036, 0.4959), (1.036, 1.036, 0.6502), (1.051, 1.0, 0.4959), (1.051, 1.0, 0.6502), (1.036, 0.9641, 0.4959), (1.036, 0.9641, 0.6502), (0.952, 0.952, 0.6025), (1.0, 0.9322, 0.6025), (0.9322, 1.0, 0.5437), (0.9322, 1.0, 0.6025), (0.952, 1.048, 0.5437), (0.952, 1.048, 0.6025), (1.0, 1.068, 0.5437), (1.0, 1.068, 0.6025), (1.048, 1.048, 0.5437), (1.048, 1.048, 0.6025), (1.068, 1.0, 0.5437), (1.068, 1.0, 0.6025), (1.048, 0.952, 0.5437), (1.048, 0.952, 0.6025), (0.6855, 1.252, 0.5933), (0.7, 1.295, 0.5675), (0.6906, 1.257, 0.6046), (0.7478, 1.314, 0.5529), (0.7427, 1.309, 0.5416), (0.7051, 1.3, 0.5787), (1.257, 0.6906, 0.5416), (1.252, 0.6855, 0.5529), (1.309, 0.7427, 0.6046), (1.314, 0.7478, 0.5933), (1.3, 0.7051, 0.5675), (1.295, 0.7, 0.5787), (1.211, 0.9009, 0.5871), (1.21, 0.8996, 0.6048), (1.1, 0.7903, 0.5414), (1.099, 0.789, 0.5591), (1.182, 0.8224, 0.568), (1.178, 0.8179, 0.5782), (0.8224, 1.182, 0.5782), (0.7903, 1.1, 0.6048), (0.8179, 1.178, 0.568), (0.8996, 1.21, 0.5414), (0.9009, 1.211, 0.5591), (0.789, 1.099, 0.5871), (1.078, 0.9728, 0.5626), (1.027, 0.9218, 0.5836), (1.063, 0.9358, 0.5899), (1.077, 0.9716, 0.5963), (1.028, 0.9231, 0.5499), (1.064, 0.9371, 0.5562), (0.9231, 1.028, 0.5963), (0.9716, 1.077, 0.5499), (0.9728, 1.078, 0.5836), (0.9371, 1.064, 0.5899), (0.9358, 1.063, 0.5562), (0.9218, 1.027, 0.5626)], [], [(12, 10, 24, 26), (48, 44, 41, 42), (8, 6, 20, 22), (17, 3, 19, 31), (26, 27, 29, 28), (15, 17, 31, 29), (13, 15, 29, 27), (24, 25, 27, 26), (9, 11, 25, 23), (7, 9, 23, 21), (46, 48, 42, 38), (3, 5, 18, 19), (2, 16, 30, 1), (47, 46, 38, 39), (16, 14, 28, 30), (14, 12, 26, 28), (0, 18, 21, 20), (10, 8, 22, 24), (5, 3, 17, 15, 13, 11, 9, 7), (1, 19, 18, 0), (11, 13, 27, 25), (6, 4, 0, 20), (44, 45, 40, 41), (5, 7, 21, 18), (2, 4, 6, 8, 10, 12, 14, 16), (4, 2, 1, 0), (41, 40, 43, 42), (33, 37, 35, 36), (32, 34, 37, 33), (42, 43, 39, 38), (51, 50, 37, 34), (53, 52, 33, 36), (49, 47, 39, 43), (54, 53, 36, 35), (52, 55, 32, 33), (45, 49, 43, 40), (55, 51, 34, 32), (50, 54, 35, 37), (59, 58, 49, 45), (58, 57, 47, 49), (56, 59, 45, 44), (57, 60, 46, 47), (60, 61, 48, 46), (61, 56, 44, 48), (65, 64, 54, 50), (67, 62, 51, 55), (66, 67, 55, 52), (64, 63, 53, 54), (63, 66, 52, 53), (62, 65, 50, 51), (30, 28, 56, 61), (1, 30, 61, 60), (19, 1, 60, 57), (28, 29, 59, 56), (31, 19, 57, 58), (29, 31, 58, 59), (21, 23, 65, 62), (24, 22, 66, 63), (25, 24, 63, 64), (22, 20, 67, 66), (20, 21, 62, 67), (23, 25, 64, 65)])
_uv = me_cube_001.uv_layers.new(name='UVMap')
_uv.uv.foreach_set('vector', [0.6677, 0.6677, 0.999, 0.6677, 0.999, 0.999, 0.6677, 0.999, 0.8333, 0.6677, 0.999, 0.6677, 0.6677, 0.999, 0.6677, 0.999, 0.6677, 0.999, 0.8333, 0.6677, 0.999, 0.6677, 0.7917, 0.999, 0.999, 0.999, 0.6677, 0.999, 0.6677, 0.6677, 0.999, 0.6677, 0.999, 0.999, 0.999, 0.999, 0.6677, 0.6677, 0.6677, 0.6677, 0.999, 0.999, 0.6677, 0.999, 0.6677, 0.6677, 0.999, 0.6677, 0.999, 0.999, 0.6677, 0.999, 0.6677, 0.6677, 0.999, 0.6677, 0.999, 0.6677, 0.999, 0.999, 0.6677, 0.999, 0.6677, 0.6677, 0.999, 0.6677, 0.6677, 0.8333, 0.6677, 0.999, 0.999, 0.7917, 0.8333, 0.999, 0.6677, 0.6677, 0.7917, 0.6677, 0.999, 0.999, 0.999, 0.6677, 0.999, 0.999, 0.6677, 0.999, 0.6677, 0.6677, 0.8333, 0.999, 0.6677, 0.999, 0.7917, 0.6677, 0.999, 0.6677, 0.999, 0.6677, 0.6677, 0.6677, 0.6677, 0.999, 0.999, 0.999, 0.6677, 0.999, 0.6677, 0.875, 0.999, 0.6677, 0.999, 0.6677, 0.6677, 0.6677, 0.999, 0.6677, 0.999, 0.999, 0.6677, 0.999, 0.8333, 0.6677, 0.999, 0.999, 0.875, 0.999, 0.6677, 0.6677, 0.999, 0.6677, 0.999, 0.999, 0.6677, 0.999, 0.6677, 0.6677, 0.6677, 0.8333, 0.999, 0.6677, 0.999, 0.7917, 0.6677, 0.999, 0.999, 0.999, 0.6677, 0.999, 0.6677, 0.999, 0.6677, 0.6677, 0.6677, 0.6677, 0.999, 0.6677, 0.999, 0.6677, 0.999, 0.999, 0.999, 0.6677, 0.999, 0.999, 0.6677, 0.999, 0.6677, 0.6677, 0.999, 0.999, 0.6677, 0.999, 0.6677, 0.6677, 0.999, 0.6677, 0.999, 0.6677, 0.6677, 0.6677, 0.6677, 0.999, 0.999, 0.999, 0.999, 0.6677, 0.999, 0.999, 0.6677, 0.999, 0.6677, 0.6677, 0.999, 0.999, 0.6677, 0.999, 0.6677, 0.6677, 0.999, 0.6677, 0.999, 0.999, 0.999, 0.999, 0.6677, 0.999, 0.6677, 0.999, 0.6677, 0.6677, 0.6677, 0.6677, 0.999, 0.6677, 0.999, 0.6677, 0.6677, 0.6677, 0.8333, 0.6677, 0.999, 0.999, 0.7917, 0.999, 0.999, 0.999, 0.999, 0.999, 0.6677, 0.6677, 0.6677, 0.6677, 0.999, 0.6677, 0.999, 0.6677, 0.6677, 0.999, 0.6677, 0.999, 0.999, 0.999, 0.999, 0.999, 0.6677, 0.6677, 0.6677, 0.6677, 0.999, 0.999, 0.999, 0.999, 0.6677, 0.6677, 0.6677, 0.6677, 0.6677, 0.999, 0.6677, 0.7917, 0.999, 0.6677, 0.999, 0.7917, 0.6677, 0.999, 0.6677, 0.6677, 0.999, 0.6677, 0.999, 0.999, 0.999, 0.6677, 0.999, 0.999, 0.6677, 0.999, 0.6677, 0.6677, 0.6677, 0.999, 0.6677, 0.6677, 0.999, 0.6677, 0.999, 0.999, 0.999, 0.6677, 0.999, 0.999, 0.6677, 0.999, 0.6677, 0.6677, 0.999, 0.999, 0.7917, 0.999, 0.6677, 0.6677, 0.6677, 0.6677, 0.999, 0.6677, 0.999, 0.999, 0.6677, 0.999, 0.6677, 0.6677, 0.6677, 0.999, 0.6677, 0.6677, 0.999, 0.6677, 0.999, 0.999, 0.999, 0.6677, 0.999, 0.8333, 0.6677, 0.999, 0.6677, 0.6677, 0.999, 0.6677, 0.999, 0.6677, 0.8333, 0.999, 0.6677, 0.999, 0.999, 0.6677, 0.999, 0.999, 0.6677, 0.999, 0.6677, 0.875, 0.6677, 0.999, 0.6677, 0.6677, 0.999, 0.6677, 0.999, 0.8333, 0.999, 0.999, 0.999, 0.999, 0.6677, 0.6677, 0.8333, 0.6677, 0.999, 0.6677, 0.999, 0.875, 0.6677, 0.999, 0.6677, 0.6677, 0.6677, 0.999, 0.6677, 0.999, 0.8333, 0.6677, 0.999, 0.6677, 0.999, 0.6677, 0.999, 0.999, 0.6677, 0.999, 0.6677, 0.875, 0.6677, 0.8333, 0.6677, 0.6677, 0.999, 0.6677, 0.999, 0.999, 0.6677, 0.6677, 0.6677, 0.6677, 0.999, 0.999, 0.999, 0.999, 0.6677, 0.6677, 0.6677, 0.6677, 0.999, 0.999, 0.8333, 0.999, 0.999, 0.999, 0.999, 0.875, 0.6677, 0.6677, 0.6677, 0.999, 0.6677, 0.6677, 0.999, 0.6677, 0.875, 0.999, 0.6677, 0.999, 0.999, 0.6677, 0.6677, 0.999, 0.6677, 0.999, 0.8333, 0.6677, 0.6677, 0.999, 0.6677, 0.6677, 0.999, 0.6677, 0.999, 0.999, 0.999, 0.999, 0.999, 0.999, 0.6677, 0.6677, 0.6677, 0.6677, 0.999, 0.999, 0.6677, 0.999, 0.6677, 0.6677, 0.999, 0.6677, 0.6677, 0.6677, 0.999, 0.999, 0.8333, 0.999, 0.6677, 0.8333, 0.999, 0.999, 0.6677, 0.6677, 0.8333, 0.6677, 0.999, 0.875, 0.6677, 0.999, 0.999, 0.6677, 0.999, 0.6677, 0.8333, 0.999, 0.6677, 0.999, 0.6677, 0.6677, 0.999, 0.6677, 0.999, 0.875, 0.6677, 0.8333, 0.999, 0.6677, 0.999, 0.875, 0.8333, 0.999, 0.999, 0.6677, 0.999, 0.999, 0.6677, 0.999, 0.6677, 0.7917, 0.999, 0.999, 0.6677, 0.6677, 0.7917, 0.6677, 0.999, 0.8333])
me_cube_001.materials.append(mat_dronetextures)
me_cube_001.use_remesh_preserve_volume = False
me_cube_001.use_remesh_preserve_attributes = False
me_cube_001.use_mirror_vertex_groups = False
me_cube_001.update()
me_cube = bpy.data.meshes.new('Cube')
me_cube.from_pydata([(-0.4268, -0.4268, -1.281e-08), (-0.1694, -0.1694, 0.6052), (-5.276e-08, -0.6036, 0.0), (1.467e-17, -0.2395, 0.6052), (-0.6036, 5.649e-08, 0.0), (-0.2395, -2.934e-17, 0.6052), (-2.957e-08, -3.548e-08, 0.6052), (4.47e-08, 5.96e-08, 0.0), (-0.3759, -0.3759, 0.4404), (3.255e-17, -0.5316, 0.4404), (-0.5316, -6.51e-17, 0.4404), (-0.4268, -0.4268, 0.25), (-2.638e-08, -0.6036, 0.25), (-0.6036, 2.824e-08, 0.25), (-0.5152, -0.2134, 0.25), (-0.5152, -0.2134, 0.0), (-0.3201, -0.471, 0.25), (-0.2134, -0.5152, 0.25), (-0.2134, -0.5152, 0.0), (-0.3201, -0.471, 0.0), (-0.471, -0.3201, 0.25), (-0.471, -0.3201, -1.281e-08), (-0.5538, -0.6134, 0.5215), (-0.5538, -0.6134, 0.6203), (-0.6134, -0.5538, 0.6203), (-0.6134, -0.5538, 0.5215), (-0.5837, -0.5837, 0.6203), (-0.5836, -0.5836, 0.5215), (-1.223, -1.539, 0.4959), (-0.5826, -0.6556, 0.6502), (-1.539, -0.7769, 0.4959), (-1.539, -0.7769, 0.6502), (-0.4613, -1.223, 0.4959), (-0.4613, -1.223, 0.6502), (-0.7769, -0.4613, 0.4959), (-0.7769, -0.4613, 0.6502), (-1.223, -0.4613, 0.4959), (-1.223, -0.4613, 0.6502), (-0.7769, -1.539, 0.4959), (-0.7769, -1.539, 0.6502), (-1.539, -1.223, 0.4959), (-1.539, -1.223, 0.6502), (-0.4613, -0.7769, 0.4959), (-0.4613, -0.7769, 0.6502), (-1.455, -1.188, 0.4959), (-1.188, -1.455, 0.4959), (-0.6191, -0.6191, 0.6502), (-1.455, -0.8115, 0.6502), (-1.188, -0.545, 0.4959), (-1.455, -0.8115, 0.4959), (-1.188, -0.545, 0.6502), (-0.6556, -0.5826, 0.6502), (-0.545, -0.8115, 0.4959), (-0.8115, -0.545, 0.4959), (-0.6116, -0.7449, 0.6502), (-0.545, -1.188, 0.6502), (-0.8115, -1.455, 0.4959), (-0.545, -1.188, 0.4959), (-0.8115, -1.455, 0.6502), (-0.6783, -0.6783, 0.6502), (-0.6058, -0.6655, 0.6203), (-0.6058, -0.6655, 0.5215), (-0.6655, -0.6058, 0.6203), (-0.6655, -0.6058, 0.5215), (-0.6357, -0.6357, 0.6203), (-0.6356, -0.6356, 0.5215), (-0.2643, -0.3888, -0.0977), (-0.3523, -0.3523, -0.0977), (-0.4253, -0.1762, -0.0977), (-0.4983, 4.731e-08, -0.0977), (-4.254e-08, -0.4983, -0.0977), (3.793e-08, 4.988e-08, -0.0977), (-0.3888, -0.2643, -0.0977), (-0.1762, -0.4253, -0.0977), (-1.223, -1.539, 0.6502), (-0.7449, -0.6116, 0.6502), (-1.381, -1.381, 0.6502), (-1.322, -1.322, 0.6502), (-1.188, -1.455, 0.6502), (-1.455, -1.188, 0.6502), (-0.8115, -0.545, 0.6502), (-0.545, -0.8115, 0.6502), (-1.388, -1.255, 0.6502), (-1.255, -1.388, 0.6502), (-1.417, -1.344, 0.6502), (-1.344, -1.417, 0.6502), (-1.375, -1.268, 0.7145), (-1.384, -1.344, 0.7145), (-1.344, -1.384, 0.7145), (-1.268, -1.375, 0.7145), (-0.6246, -0.7319, 0.7145), (-0.616, -0.6559, 0.7145), (-0.6559, -0.616, 0.7145), (-0.7319, -0.6246, 0.7145)], [], [(18, 19, 0, 67, 66, 73, 70, 2), (6, 5, 1, 3), (9, 3, 1, 8), (8, 1, 5, 10), (11, 20, 24, 26), (11, 16, 17, 12, 9, 8), (13, 14, 20, 11, 8, 10), (17, 16, 19, 18, 2, 12), (20, 21, 25, 24), (16, 11, 26, 23), (0, 19, 22, 27), (21, 0, 27, 25), (19, 16, 23, 22), (21, 20, 14, 13, 4, 15), (40, 41, 31, 30), (36, 37, 35, 34), (42, 43, 33, 32), (38, 39, 74, 28), (32, 33, 39, 38), (30, 31, 37, 36), (40, 30, 49, 44), (32, 38, 56, 57), (34, 35, 51, 46, 29, 43, 42), (28, 74, 85, 76, 84, 41, 40), (24, 25, 63, 62), (50, 47, 49, 48), (50, 48, 53, 80), (74, 39, 58, 78), (30, 36, 48, 49), (36, 34, 53, 48), (35, 37, 50, 80), (42, 32, 57, 52), (37, 31, 47, 50), (84, 76, 85, 88, 87), (38, 28, 45, 56), (34, 42, 52, 53), (28, 40, 44, 45), (39, 33, 55, 58), (33, 43, 81, 55), (31, 41, 79, 47), (47, 79, 44, 49), (79, 82, 77, 83, 78, 45, 44), (78, 58, 56, 45), (58, 55, 57, 56), (55, 81, 52, 57), (81, 54, 59, 75, 80, 53, 52), (61, 60, 64, 62, 63, 65), (23, 26, 24, 62, 64, 60), (22, 23, 60, 61), (71, 70, 73, 66, 67, 72, 68, 69), (4, 7, 71, 69), (0, 21, 15, 4, 69, 68, 72, 67), (7, 2, 70, 71), (41, 84, 82, 79), (43, 29, 54, 81), (83, 85, 74, 78), (75, 51, 35, 80), (85, 83, 89, 88), (93, 86, 87, 88, 89, 90, 91, 92), (46, 51, 92, 91, 29), (25, 27, 22, 61, 65, 63), (54, 90, 89, 83), (54, 29, 91, 90), (77, 82, 75, 59, 54, 83), (51, 75, 93, 92), (82, 84, 87, 86), (93, 75, 82, 86)])
_uv = me_cube.uv_layers.new(name='UVMap')
_uv.uv.foreach_set('vector', [0.8333, 0.3323, 0.6677, 0.3323, 0.6677, 0.3323, 0.6677, 0.001042, 0.6677, 0.001042, 0.8333, 0.001042, 0.999, 0.001042, 0.999, 0.3323, 0.2083, 0.875, 0.125, 0.875, 0.1667, 0.7917, 0.2083, 0.7917, 0.2083, 0.7917, 0.2083, 0.875, 0.1667, 0.875, 0.125, 0.7917, 0.1667, 0.7917, 0.2083, 0.8333, 0.2083, 0.875, 0.125, 0.875, 0.875, 0.8333, 0.8333, 0.875, 0.7917, 0.7917, 0.7917, 0.7917, 0.08333, 0.7917, 0.125, 0.7917, 0.1667, 0.7917, 0.25, 0.7917, 0.25, 0.875, 0.125, 0.875, 0.125, 0.7917, 0.1667, 0.7917, 0.1667, 0.7917, 0.2083, 0.7917, 0.2083, 0.875, 0.1667, 0.875, 0.8333, 0.875, 0.875, 0.875, 0.875, 0.7917, 0.8333, 0.7917, 0.7917, 0.7917, 0.7917, 0.875, 0.7917, 0.8333, 0.7917, 0.75, 0.875, 0.9167, 0.875, 0.9167, 0.875, 0.8333, 0.8333, 0.875, 0.7917, 0.7917, 0.7917, 0.7917, 0.8333, 0.875, 0.7917, 0.8333, 0.875, 0.7917, 0.875, 0.7917, 0.8333, 0.75, 0.8333, 0.75, 0.8333, 0.9167, 0.8333, 0.9167, 0.875, 0.875, 0.875, 0.875, 0.7917, 0.7917, 0.7917, 0.7917, 0.7917, 0.7917, 0.7917, 0.875, 0.8333, 0.875, 0.875, 0.875, 0.875, 0.7917, 0.8333, 0.7917, 0.9167, 0.8333, 0.9167, 0.8333, 0.75, 0.8333, 0.75, 0.8333, 0.8333, 0.75, 0.8333, 0.75, 0.8333, 0.9167, 0.8333, 0.9167, 0.8333, 0.9167, 0.8333, 0.9167, 0.8333, 0.75, 0.8333, 0.75, 0.9167, 0.7917, 0.9167, 0.875, 0.75, 0.875, 0.75, 0.7917, 0.7917, 0.7917, 0.7917, 0.875, 0.875, 0.875, 0.875, 0.7917, 0.9167, 0.7917, 0.9167, 0.875, 0.75, 0.875, 0.75, 0.7917, 0.9167, 0.8333, 0.75, 0.8333, 0.7917, 0.8333, 0.875, 0.8333, 0.8333, 0.75, 0.875, 0.9167, 0.8333, 0.9167, 0.7917, 0.7917, 0.75, 0.7917, 0.75, 0.875, 0.8333, 0.875, 0.8333, 0.875, 0.8333, 0.875, 0.9167, 0.875, 0.9167, 0.7917, 0.9167, 0.7917, 0.9167, 0.875, 0.8333, 0.875, 0.8333, 0.875, 0.8333, 0.875, 0.75, 0.875, 0.75, 0.7917, 0.8333, 0.8333, 0.8333, 0.8333, 0.8333, 0.8333, 0.8333, 0.8333, 0.7917, 0.875, 0.875, 0.875, 0.875, 0.7917, 0.7917, 0.7917, 0.7917, 0.875, 0.7917, 0.7917, 0.875, 0.7917, 0.875, 0.875, 0.75, 0.8333, 0.9167, 0.8333, 0.875, 0.8333, 0.7917, 0.8333, 0.8333, 0.9167, 0.7917, 0.75, 0.8333, 0.75, 0.875, 0.875, 0.7917, 0.9167, 0.8333, 0.75, 0.875, 0.7917, 0.8333, 0.9167, 0.7917, 0.9167, 0.8333, 0.75, 0.875, 0.7917, 0.8333, 0.9167, 0.75, 0.8333, 0.9167, 0.8333, 0.875, 0.8333, 0.7917, 0.8333, 0.75, 0.8333, 0.9167, 0.8333, 0.875, 0.8333, 0.7917, 0.8333, 0.8333, 0.8333, 0.8333, 0.8333, 0.8333, 0.8333, 0.8333, 0.8333, 0.8333, 0.8333, 0.875, 0.75, 0.8333, 0.9167, 0.7917, 0.875, 0.8333, 0.75, 0.7917, 0.875, 0.875, 0.7917, 0.875, 0.7917, 0.7917, 0.875, 0.875, 0.7917, 0.7917, 0.875, 0.7917, 0.875, 0.875, 0.7917, 0.8333, 0.75, 0.875, 0.9167, 0.8333, 0.9167, 0.7917, 0.7917, 0.875, 0.75, 0.8333, 0.9167, 0.7917, 0.875, 0.8333, 0.75, 0.7917, 0.9167, 0.8333, 0.75, 0.875, 0.7917, 0.8333, 0.9167, 0.7917, 0.875, 0.875, 0.875, 0.875, 0.7917, 0.7917, 0.7917, 0.7917, 0.875, 0.7917, 0.875, 0.8333, 0.8333, 0.875, 0.7917, 0.875, 0.7917, 0.875, 0.7917, 0.7917, 0.875, 0.8333, 0.875, 0.8333, 0.7917, 0.8333, 0.7917, 0.8333, 0.875, 0.875, 0.875, 0.7917, 0.7917, 0.7917, 0.7917, 0.875, 0.875, 0.875, 0.875, 0.7917, 0.875, 0.7917, 0.7917, 0.875, 0.7917, 0.875, 0.7917, 0.875, 0.7917, 0.8333, 0.8333, 0.7917, 0.875, 0.7917, 0.875, 0.7917, 0.875, 0.875, 0.7917, 0.0, 0.0, 0.0, 0.0, 0.0, 0.0, 0.0, 0.0, 0.0, 0.0, 0.0, 0.0, 0.8333, 0.8333, 0.8333, 0.8333, 0.8333, 0.8333, 0.8333, 0.8333, 0.8333, 0.8333, 0.8333, 0.8333, 0.8333, 0.8333, 0.8333, 0.8333, 0.8333, 0.8333, 0.8333, 0.8333, 0.875, 0.7083, 0.9583, 0.875, 0.875, 0.875, 0.8333, 0.875, 0.8333, 0.875, 0.7917, 0.875, 0.75, 0.8333, 0.7083, 0.7917, 0.0, 0.0, 0.0, 0.0, 0.0, 0.0, 0.0, 0.0, 0.999, 0.3323, 0.8333, 0.3323, 0.7917, 0.3323, 0.6677, 0.3323, 0.7917, 0.001042, 0.999, 0.001042, 0.999, 0.001042, 0.999, 0.001042, 0.0, 0.0, 0.0, 0.0, 0.0, 0.0, 0.0, 0.0, 0.8333, 0.7917, 0.8333, 0.875, 0.8333, 0.875, 0.7917, 0.8333, 0.8333, 0.7917, 0.8333, 0.875, 0.7917, 0.8333, 0.8333, 0.8333, 0.8333, 0.8333, 0.7917, 0.8333, 0.875, 0.8333, 0.8333, 0.8333, 0.875, 0.8333, 0.8333, 0.875, 0.8333, 0.7917, 0.8333, 0.7917, 0.8333, 0.8333, 0.8333, 0.8333, 0.8333, 0.8333, 0.8333, 0.8333, 0.875, 0.6677, 0.875, 0.999, 0.8333, 0.999, 0.8333, 0.999, 0.7917, 0.999, 0.7917, 0.6677, 0.8333, 0.6677, 0.8333, 0.6677, 0.8333, 0.8333, 0.8333, 0.8333, 0.8333, 0.8333, 0.8333, 0.8333, 0.8333, 0.8333, 0.8333, 0.8333, 0.8333, 0.8333, 0.8333, 0.8333, 0.8333, 0.8333, 0.8333, 0.8333, 0.8333, 0.8333, 0.999, 0.8333, 0.999, 0.8333, 0.6677, 0.8333, 0.6677, 0.8333, 0.8333, 0.8333, 0.8333, 0.8333, 0.8333, 0.8333, 0.8333, 0.8333, 0.9583, 0.9583, 0.9167, 0.9583, 0.7083, 0.75, 0.7083, 0.7083, 0.75, 0.7083, 0.9583, 0.9167, 0.8333, 0.8333, 0.8333, 0.8333, 0.8333, 0.8333, 0.8333, 0.8333, 0.8333, 0.8333, 0.8333, 0.8333, 0.8333, 0.8333, 0.8333, 0.8333, 0.6677, 0.8333, 0.6677, 0.8333, 0.999, 0.8333, 0.999, 0.8333])
me_cube.materials.append(mat_dronetextures)
me_cube.use_remesh_preserve_volume = False
me_cube.use_remesh_preserve_attributes = False
me_cube.use_mirror_vertex_groups = False
me_cube.update()

# ---- objects
ob_prop_backleft_001 = bpy.data.objects.new('prop_backLeft.001', me_cube_005)
ob_prop_frontleft = bpy.data.objects.new('prop_frontLeft', me_cube_004)
ob_prop_frontright = bpy.data.objects.new('prop_frontRight', me_cube_003)
ob_turret = bpy.data.objects.new('turret', me_cube_002)
ob_prop_backleft = bpy.data.objects.new('prop_backLeft', me_cube_001)
ob_spot_002 = bpy.data.objects.new('Spot.002', light_spot_002)
ob_spot_001 = bpy.data.objects.new('Spot.001', light_spot_001)
ob_spot = bpy.data.objects.new('Spot', light_spot)
ob_body = bpy.data.objects.new('Body', me_cube)
ob_camera = bpy.data.objects.new('Camera', cam_camera)

# ---- transforms, parenting, visibility, modifiers, constraints
ob_prop_backleft_001.location = (0.0, 0.0, 0.0)
ob_prop_backleft_001.lock_rotations_4d = False
ob_prop_backleft_001.empty_display_type = 'ARROWS'
ob_prop_backleft_001.lineart.crease_threshold = 0.0
ob_prop_frontleft.location = (0.0, 0.0, 0.0)
ob_prop_frontleft.lock_rotations_4d = False
ob_prop_frontleft.empty_display_type = 'ARROWS'
ob_prop_frontleft.lineart.crease_threshold = 0.0
ob_prop_frontright.location = (0.0, 0.0, 0.0)
ob_prop_frontright.lock_rotations_4d = False
ob_prop_frontright.empty_display_type = 'ARROWS'
ob_prop_frontright.lineart.crease_threshold = 0.0
ob_turret.location = (0.0, 0.0, 0.1003)
ob_turret.scale = (0.3684, 0.3684, 0.3684)
ob_turret.lineart.crease_threshold = 0.0
_m = ob_turret.modifiers.new('Mirror', 'MIRROR')
ob_prop_backleft.location = (0.0, 0.0, 0.0)
ob_prop_backleft.lock_rotations_4d = False
ob_prop_backleft.empty_display_type = 'ARROWS'
ob_prop_backleft.lineart.crease_threshold = 0.0
ob_spot_002.location = (-4.0, 4.0, 5.0)
ob_spot_002.rotation_euler = (0.7854, -0.0, -2.356)
ob_spot_002.lineart.crease_threshold = 0.0
ob_spot_001.location = (-4.0, -4.0, 5.0)
ob_spot_001.rotation_euler = (0.7854, -0.0, -0.7854)
ob_spot_001.lineart.crease_threshold = 0.0
ob_spot.location = (4.0, -4.0, 5.0)
ob_spot.rotation_euler = (0.7854, -0.0, 0.7854)
ob_spot.lineart.crease_threshold = 0.0
ob_body.location = (0.0, 0.0, 0.0)
ob_body.lock_rotations_4d = False
ob_body.empty_display_type = 'ARROWS'
ob_body.lineart.crease_threshold = 0.0
_m = ob_body.modifiers.new('Mirror', 'MIRROR')
_m.use_axis = (True, True, False)
ob_camera.location = (7.481, -6.508, 5.344)
ob_camera.rotation_euler = (1.109, 0.0, 0.8149)
ob_camera.lock_rotations_4d = False
ob_camera.empty_display_type = 'ARROWS'
ob_camera.color = (0.0, 0.0, 0.0, 0.0)
ob_camera.display_type = 'WIRE'
ob_camera.lineart.crease_threshold = 0.0

# ---- collection membership
col_collection_1.objects.link(ob_prop_backleft_001)
col_collection_1.objects.link(ob_prop_frontleft)
col_collection_1.objects.link(ob_prop_frontright)
col_collection_1.objects.link(ob_turret)
col_collection_1.objects.link(ob_prop_backleft)
col_collection_1.objects.link(ob_spot_002)
col_collection_1.objects.link(ob_spot_001)
col_collection_1.objects.link(ob_spot)
col_collection_1.objects.link(ob_body)
col_collection_1.objects.link(ob_camera)

# ---- scene / render settings (as saved in the file)
scene.camera = ob_camera
scene.frame_start = 1; scene.frame_end = 250; scene.frame_set(1)
scene.render.engine = 'BLENDER_EEVEE_NEXT'
scene.render.resolution_percentage = 50
scene.render.dither_intensity = 0.0
scene.cycles.use_denoising = False
scene.cycles.samples = 128
scene.cycles.sampling_pattern = 'TABULATED_SOBOL'
scene.cycles.use_adaptive_sampling = False
scene.cycles.use_light_tree = False
scene.cycles.blur_glossy = 0.0
scene.cycles.sample_clamp_indirect = 0.0
scene.view_settings.view_transform = 'Standard'
bpy.context.view_layer.update()
